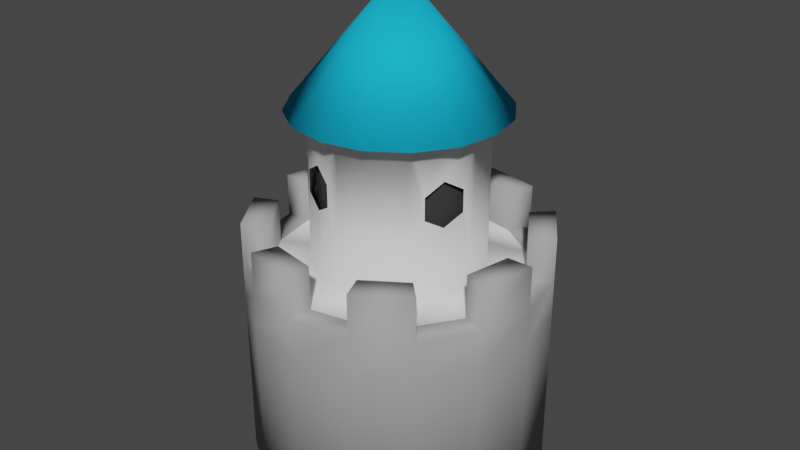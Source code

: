# Source: casle.blend  (saved by Blender 3.2.14; exported with 4.5.12 LTS)
import bpy
from mathutils import Matrix  # noqa: F401  (used for matrix-valued properties, if any)

bpy.ops.wm.read_factory_settings(use_empty=True)
scene = bpy.context.scene
scene.name = 'Scene'

# ---- materials (node trees are filled in below, after node groups)
mat_x = bpy.data.materials.new('マテリアル')
mat_x.use_transparent_shadow = False
mat_001 = bpy.data.materials.new('マテリアル.001')
mat_001.use_transparent_shadow = False
mat_002 = bpy.data.materials.new('マテリアル.002')
mat_002.use_transparent_shadow = False
mat_003 = bpy.data.materials.new('マテリアル.003')
mat_003.use_transparent_shadow = False

# ---- material node trees
mat_x.use_nodes = True; mat_x.node_tree.nodes.clear()
_N = mat_x.node_tree.nodes; _L = mat_x.node_tree.links
n0 = _N.new('ShaderNodeBsdfPrincipled'); n0.name = 'Principled BSDF'; n0.location = (10, 300)
n0.distribution = 'GGX'
n0.subsurface_method = 'RANDOM_WALK_SKIN'
n0.inputs[2].default_value = 0.0
n0.inputs[3].default_value = 1.45
n0.inputs[13].default_value = 0.0
n0.inputs[27].default_value = (0.0, 0.0, 0.0, 1.0)
n0.inputs[28].default_value = 1.0
n1 = _N.new('ShaderNodeOutputMaterial'); n1.name = 'Material Output'; n1.location = (300, 300)
_L.new(n0.outputs[0], n1.inputs[0])
n1.is_active_output = True
mat_001.use_nodes = True; mat_001.node_tree.nodes.clear()
_N = mat_001.node_tree.nodes; _L = mat_001.node_tree.links
n0 = _N.new('ShaderNodeBsdfPrincipled'); n0.name = 'Principled BSDF'; n0.location = (10, 300)
n0.distribution = 'GGX'
n0.subsurface_method = 'RANDOM_WALK_SKIN'
n0.inputs[0].default_value = (0.03741, 0.03741, 0.03741, 1.0)
n0.inputs[2].default_value = 0.0
n0.inputs[3].default_value = 1.45
n0.inputs[27].default_value = (0.0, 0.0, 0.0, 1.0)
n0.inputs[28].default_value = 1.0
n1 = _N.new('ShaderNodeOutputMaterial'); n1.name = 'Material Output'; n1.location = (300, 300)
_L.new(n0.outputs[0], n1.inputs[0])
n1.is_active_output = True
mat_002.use_nodes = True; mat_002.node_tree.nodes.clear()
_N = mat_002.node_tree.nodes; _L = mat_002.node_tree.links
n0 = _N.new('ShaderNodeBsdfPrincipled'); n0.name = 'Principled BSDF'; n0.location = (10, 300)
n0.distribution = 'GGX'
n0.subsurface_method = 'RANDOM_WALK_SKIN'
n0.inputs[0].default_value = (0.3715, 0.3715, 0.3715, 1.0)
n0.inputs[2].default_value = 0.0
n0.inputs[3].default_value = 1.45
n0.inputs[13].default_value = 0.0
n0.inputs[27].default_value = (0.0, 0.0, 0.0, 1.0)
n0.inputs[28].default_value = 1.0
n1 = _N.new('ShaderNodeOutputMaterial'); n1.name = 'Material Output'; n1.location = (300, 300)
_L.new(n0.outputs[0], n1.inputs[0])
n1.is_active_output = True
mat_003.use_nodes = True; mat_003.node_tree.nodes.clear()
_N = mat_003.node_tree.nodes; _L = mat_003.node_tree.links
n0 = _N.new('ShaderNodeBsdfPrincipled'); n0.name = 'Principled BSDF'; n0.location = (10, 300)
n0.distribution = 'GGX'
n0.subsurface_method = 'RANDOM_WALK_SKIN'
n0.inputs[0].default_value = (0.01245, 0.5125, 0.8, 1.0)
n0.inputs[2].default_value = 0.0
n0.inputs[3].default_value = 1.45
n0.inputs[13].default_value = 0.0
n0.inputs[27].default_value = (0.0, 0.0, 0.0, 1.0)
n0.inputs[28].default_value = 1.0
n1 = _N.new('ShaderNodeOutputMaterial'); n1.name = 'Material Output'; n1.location = (300, 300)
_L.new(n0.outputs[0], n1.inputs[0])
n1.is_active_output = True

# ---- world
world_world = bpy.data.worlds.new('World'); scene.world = world_world
world_world.use_nodes = True; world_world.node_tree.nodes.clear()
_N = world_world.node_tree.nodes; _L = world_world.node_tree.links
n0 = _N.new('ShaderNodeOutputWorld'); n0.name = 'World Output'; n0.location = (300, 300)
n1 = _N.new('ShaderNodeBackground'); n1.name = 'Background'; n1.location = (10, 300)
n1.inputs[0].default_value = (0.05088, 0.05088, 0.05088, 1.0)
_L.new(n1.outputs[0], n0.inputs[0])
n0.is_active_output = True
world_world.color = (0.05088, 0.05088, 0.05088)
world_world.use_sun_shadow = False
world_world.sun_shadow_jitter_overblur = 0.0

# ---- meshes
me_x = bpy.data.meshes.new('円')
me_x.from_pydata([(0.0, 1.0, 0.0), (-0.3827, 0.9239, 0.0), (-0.7071, 0.7071, 0.0), (-0.9239, 0.3827, 0.0), (-1.0, -4.371e-08, 0.0), (-0.9239, -0.3827, 0.0), (-0.7071, -0.7071, 0.0), (-0.3827, -0.9239, 0.0), (8.742e-08, -1.0, 0.0), (0.3827, -0.9239, 0.0), (0.7071, -0.7071, 0.0), (0.9239, -0.3827, 0.0), (1.0, 1.192e-08, 0.0), (0.9239, 0.3827, 0.0), (0.7071, 0.7071, 0.0), (0.3827, 0.9239, 0.0), (0.09196, 0.5582, 0.7867), (-0.218, 0.5262, 0.245), (-0.4597, 0.3297, 0.7867), (-0.509, 0.2108, 0.7124), (-0.5582, 0.09196, 0.7867), (-0.5262, -0.218, 0.245), (-0.3297, -0.4597, 0.7867), (-0.2108, -0.509, 0.7124), (-0.09196, -0.5582, 0.7867), (0.218, -0.5262, 0.245), (0.4597, -0.3297, 0.7867), (0.509, -0.2108, 0.7124), (0.5582, -0.09196, 0.7867), (0.5262, 0.218, 0.245), (0.3297, 0.4597, 0.7867), (0.2108, 0.509, 0.7124), (-0.3827, 0.9239, 0.245), (0.0, 1.0, 0.245), (-0.7071, 0.7071, 0.245), (-0.9239, 0.3827, 0.245), (-1.0, -4.371e-08, 0.245), (-0.9239, -0.3827, 0.245), (-0.7071, -0.7071, 0.245), (-0.3827, -0.9239, 0.245), (8.742e-08, -1.0, 0.245), (0.3827, -0.9239, 0.245), (0.7071, -0.7071, 0.245), (0.9239, -0.3827, 0.245), (1.0, 1.192e-08, 0.245), (0.9239, 0.3827, 0.245), (0.7071, 0.7071, 0.245), (0.3827, 0.9239, 0.245), (-0.7071, 0.7071, 0.5366), (-0.3827, 0.9239, 0.5366), (-1.0, -4.371e-08, 0.5366), (-0.9239, 0.3827, 0.5366), (-0.7071, -0.7071, 0.5366), (-0.9239, -0.3827, 0.5366), (8.742e-08, -1.0, 0.5366), (-0.3827, -0.9239, 0.5366), (0.7071, -0.7071, 0.5366), (0.3827, -0.9239, 0.5366), (1.0, 1.192e-08, 0.5366), (0.9239, -0.3827, 0.5366), (0.7071, 0.7071, 0.5366), (0.9239, 0.3827, 0.5366), (0.0, 1.0, 0.5366), (0.3827, 0.9239, 0.5366), (-0.5837, 0.5837, 0.5366), (-0.3159, 0.7627, 0.5366), (-0.8255, -5.166e-08, 0.5366), (-0.7627, 0.3159, 0.5366), (-0.5837, -0.5837, 0.5366), (-0.7627, -0.3159, 0.5366), (7.549e-08, -0.8255, 0.5366), (-0.3159, -0.7627, 0.5366), (0.5837, -0.5837, 0.5366), (0.3159, -0.7627, 0.5366), (0.8255, -4.706e-12, 0.5366), (0.7627, -0.3159, 0.5366), (0.5837, 0.5837, 0.5366), (0.7627, 0.3159, 0.5366), (1.193e-08, 0.8255, 0.5366), (0.3159, 0.7627, 0.5366), (-0.3159, 0.7627, 0.245), (1.193e-08, 0.8255, 0.245), (-0.5837, 0.5837, 0.245), (-0.7627, 0.3159, 0.245), (-0.8255, -5.166e-08, 0.245), (-0.7627, -0.3159, 0.245), (-0.5837, -0.5837, 0.245), (-0.3159, -0.7627, 0.245), (7.549e-08, -0.8255, 0.245), (0.3159, -0.7627, 0.245), (0.5837, -0.5837, 0.245), (0.7627, -0.3159, 0.245), (0.8255, -4.706e-12, 0.245), (0.7627, 0.3159, 0.245), (0.5837, 0.5837, 0.245), (0.3159, 0.7627, 0.245), (-0.218, 0.5262, 1.282), (0.09196, 0.5582, 0.9353), (-0.4597, 0.3297, 0.9353), (-0.509, 0.2108, 1.01), (-0.5582, 0.09196, 0.9353), (-0.5262, -0.218, 1.282), (-0.3297, -0.4597, 0.9353), (-0.2108, -0.509, 1.01), (-0.09196, -0.5582, 0.9353), (0.218, -0.5262, 1.282), (0.4597, -0.3297, 0.9353), (0.509, -0.2108, 1.01), (0.5582, -0.09196, 0.9353), (0.5262, 0.218, 1.282), (0.3297, 0.4597, 0.9353), (0.2108, 0.509, 1.01), (-0.2706, 0.6533, 1.282), (3.286e-08, 0.7071, 1.282), (-0.5, 0.5, 1.282), (-0.6533, 0.2706, 1.282), (-0.7071, -7.801e-08, 1.282), (-0.6533, -0.2706, 1.282), (-0.5, -0.5, 1.282), (-0.2706, -0.6533, 1.282), (9.488e-08, -0.7071, 1.282), (0.2706, -0.6533, 1.282), (0.5, -0.5, 1.282), (0.6533, -0.2706, 1.282), (0.7071, -2.594e-08, 1.282), (0.6533, 0.2706, 1.282), (0.5, 0.5, 1.282), (0.2706, 0.6533, 1.282), (5.215e-08, 1.863e-08, 2.124), (0.7071, 0.7071, -1.159), (0.9239, 0.3827, -1.159), (1.0, 1.192e-08, -1.159), (0.9239, -0.3827, -1.159), (0.7071, -0.7071, -1.159), (0.3827, -0.9239, -1.159), (8.742e-08, -1.0, -1.159), (-0.3827, -0.9239, -1.159), (-0.7071, -0.7071, -1.159), (-0.9239, -0.3827, -1.159), (-1.0, -4.371e-08, -1.159), (-0.9239, 0.3827, -1.159), (-0.7071, 0.7071, -1.159), (0.0, 1.0, -1.159), (-0.3827, 0.9239, -1.159), (0.3827, 0.9239, -1.159), (-0.5262, 0.218, 0.245), (-0.4027, 0.4027, 0.245), (-0.5696, -6.139e-08, 0.245), (-0.218, -0.5262, 0.245), (-0.4027, -0.4027, 0.245), (5.994e-08, -0.5696, 0.245), (0.5262, -0.218, 0.245), (0.4027, -0.4027, 0.245), (0.5696, -1.945e-08, 0.245), (0.218, 0.5262, 0.245), (0.4027, 0.4027, 0.245), (9.985e-09, 0.5696, 0.245), (-0.5262, 0.218, 1.282), (-0.4027, 0.4027, 1.282), (-0.5696, -6.139e-08, 1.282), (-0.218, -0.5262, 1.282), (-0.4027, -0.4027, 1.282), (7.842e-08, -0.5696, 1.282), (0.5262, -0.218, 1.282), (0.4027, -0.4027, 1.282), (0.5696, -1.945e-08, 1.282), (0.218, 0.5262, 1.282), (0.4027, 0.4027, 1.282), (2.846e-08, 0.5696, 1.282), (3.172e-09, 0.521, 0.1544), (3.172e-09, 0.521, 1.197), (0.1994, 0.4814, 0.1544), (0.1994, 0.4814, 1.197), (0.3684, 0.3684, 0.1544), (0.3684, 0.3684, 1.197), (0.4814, 0.1994, 0.1544), (0.4814, 0.1994, 1.197), (0.521, -2.119e-08, 0.1544), (0.521, -2.119e-08, 1.197), (0.4814, -0.1994, 0.1544), (0.4814, -0.1994, 1.197), (0.3684, -0.3684, 0.1544), (0.3684, -0.3684, 1.197), (0.1994, -0.4814, 0.1544), (0.1994, -0.4814, 1.197), (-4.238e-08, -0.521, 0.1544), (-4.238e-08, -0.521, 1.197), (-0.1994, -0.4814, 0.1544), (-0.1994, -0.4814, 1.197), (-0.3684, -0.3684, 0.1544), (-0.3684, -0.3684, 1.197), (-0.4814, -0.1994, 0.1544), (-0.4814, -0.1994, 1.197), (-0.521, 7.799e-09, 0.1544), (-0.521, 7.799e-09, 1.197), (-0.4814, 0.1994, 0.1544), (-0.4814, 0.1994, 1.197), (-0.3684, 0.3684, 0.1544), (-0.3684, 0.3684, 1.197), (-0.1994, 0.4814, 0.1544), (-0.1994, 0.4814, 1.197)], [], [(10, 9, 134, 133), (29, 155, 167, 109), (10, 11, 43, 42), (3, 4, 36, 35), (11, 12, 44, 43), (4, 5, 37, 36), (12, 13, 45, 44), (5, 6, 38, 37), (13, 14, 46, 45), (6, 7, 39, 38), (14, 15, 47, 46), (7, 8, 40, 39), (0, 1, 32, 33), (15, 0, 33, 47), (8, 9, 41, 40), (1, 2, 34, 32), (9, 10, 42, 41), (2, 3, 35, 34), (80, 81, 33, 32), (84, 83, 67, 66), (83, 82, 34, 35), (80, 32, 49, 65), (85, 84, 36, 37), (93, 45, 61, 77), (87, 86, 38, 39), (39, 40, 54, 55), (89, 88, 40, 41), (81, 95, 79, 78), (91, 90, 42, 43), (44, 92, 74, 58), (93, 92, 44, 45), (82, 80, 65, 64), (95, 94, 46, 47), (91, 43, 59, 75), (64, 65, 49, 48), (66, 67, 51, 50), (68, 69, 53, 52), (70, 71, 55, 54), (72, 73, 57, 56), (74, 75, 59, 58), (76, 77, 61, 60), (78, 79, 63, 62), (46, 94, 76, 60), (33, 81, 78, 62), (41, 42, 56, 57), (95, 47, 63, 79), (34, 82, 64, 48), (86, 85, 69, 68), (83, 35, 51, 67), (43, 44, 58, 59), (36, 84, 66, 50), (88, 87, 71, 70), (85, 37, 53, 69), (45, 46, 60, 61), (38, 86, 68, 52), (90, 89, 73, 72), (32, 34, 48, 49), (87, 39, 55, 71), (47, 33, 62, 63), (40, 88, 70, 54), (92, 91, 75, 74), (35, 36, 50, 51), (89, 41, 57, 73), (42, 90, 72, 56), (94, 93, 77, 76), (37, 38, 52, 53), (17, 156, 81, 80), (146, 17, 80, 82), (145, 146, 82, 83), (147, 145, 83, 84), (21, 147, 84, 85), (149, 21, 85, 86), (148, 149, 86, 87), (150, 148, 87, 88), (25, 150, 88, 89), (152, 25, 89, 90), (151, 152, 90, 91), (153, 151, 91, 92), (29, 153, 92, 93), (155, 29, 93, 94), (154, 155, 94, 95), (156, 154, 95, 81), (157, 159, 116, 115), (156, 17, 96, 168), (150, 25, 105, 162), (17, 146, 158, 96), (25, 152, 164, 105), (147, 21, 101, 159), (153, 29, 109, 165), (21, 149, 161, 101), (120, 121, 128), (163, 165, 124, 123), (159, 101, 117, 116), (165, 109, 125, 124), (101, 161, 118, 117), (109, 167, 126, 125), (161, 160, 119, 118), (167, 166, 127, 126), (160, 162, 120, 119), (168, 96, 112, 113), (166, 168, 113, 127), (162, 105, 121, 120), (96, 158, 114, 112), (105, 164, 122, 121), (158, 157, 115, 114), (164, 163, 123, 122), (0, 15, 144, 142), (112, 114, 128), (121, 122, 128), (114, 115, 128), (122, 123, 128), (115, 116, 128), (123, 124, 128), (116, 117, 128), (124, 125, 128), (117, 118, 128), (125, 126, 128), (118, 119, 128), (126, 127, 128), (119, 120, 128), (113, 112, 128), (127, 113, 128), (1, 0, 142, 143), (8, 7, 136, 135), (15, 14, 129, 144), (7, 6, 137, 136), (14, 13, 130, 129), (6, 5, 138, 137), (13, 12, 131, 130), (5, 4, 139, 138), (12, 11, 132, 131), (4, 3, 140, 139), (11, 10, 133, 132), (3, 2, 141, 140), (143, 142, 144, 129, 130, 131, 132, 133, 134, 135, 136, 137, 138, 139, 140, 141), (9, 8, 135, 134), (2, 1, 143, 141), (19, 18, 146, 145), (20, 19, 145, 147), (23, 22, 149, 148), (24, 23, 148, 150), (27, 26, 152, 151), (28, 27, 151, 153), (31, 30, 155, 154), (16, 31, 154, 156), (98, 99, 157, 158), (99, 100, 159, 157), (102, 103, 160, 161), (103, 104, 162, 160), (106, 107, 163, 164), (107, 108, 165, 163), (110, 111, 166, 167), (111, 97, 168, 166), (30, 110, 167, 155), (22, 102, 161, 149), (104, 24, 150, 162), (97, 16, 156, 168), (18, 98, 158, 146), (26, 106, 164, 152), (100, 20, 147, 159), (108, 28, 153, 165), (169, 170, 172, 171), (171, 172, 174, 173), (173, 174, 176, 175), (175, 176, 178, 177), (177, 178, 180, 179), (179, 180, 182, 181), (181, 182, 184, 183), (183, 184, 186, 185), (185, 186, 188, 187), (187, 188, 190, 189), (189, 190, 192, 191), (191, 192, 194, 193), (193, 194, 196, 195), (195, 196, 198, 197), (172, 170, 200, 198, 196, 194, 192, 190, 188, 186, 184, 182, 180, 178, 176, 174), (197, 198, 200, 199), (199, 200, 170, 169), (169, 171, 173, 175, 177, 179, 181, 183, 185, 187, 189, 191, 193, 195, 197, 199)])
me_x.polygons.foreach_set('use_smooth', [True] * 179)
me_x.polygons.foreach_set('material_index', [2, 0, 2, 2, 2, 2, 2, 2, 2, 2, 2, 2, 2, 2, 2, 2, 2, 2, 2, 2, 2, 2, 2, 2, 2, 2, 2, 2, 2, 2, 2, 2, 2, 2, 2, 2, 2, 2, 2, 2, 2, 2, 2, 2, 2, 2, 2, 2, 2, 2, 2, 2, 2, 2, 2, 2, 2, 2, 2, 2, 2, 2, 2, 2, 2, 2, 0, 0, 0, 0, 0, 0, 0, 0, 0, 0, 0, 0, 0, 0, 0, 0, 3, 0, 0, 0, 0, 0, 0, 0, 3, 3, 3, 3, 3, 3, 3, 3, 3, 3, 3, 3, 3, 3, 3, 3, 2, 3, 3, 3, 3, 3, 3, 3, 3, 3, 3, 3, 3, 3, 3, 3, 2, 2, 2, 2, 2, 2, 2, 2, 2, 2, 2, 2, 2, 2, 2, 0, 0, 0, 0, 0, 0, 0, 0, 0, 0, 0, 0, 0, 0, 0, 0, 0, 0, 0, 0, 0, 0, 0, 0, 1, 1, 1, 1, 1, 1, 1, 1, 1, 1, 1, 1, 1, 1, 1, 1, 1, 1])
_uv = me_x.uv_layers.new(name='UVマップ')
_uv.uv.foreach_set('vector', [0.0, 0.0, 0.0, 0.0, 0.0, 0.0, 0.0, 0.0, 0.0, 0.0, 0.0, 0.0, 0.0, 0.0, 0.0, 0.0, 0.0, 0.0, 0.0, 0.0, 0.0, 0.0, 0.0, 0.0, 0.0, 0.0, 0.0, 0.0, 0.0, 0.0, 0.0, 0.0, 0.0, 0.0, 0.0, 0.0, 0.0, 0.0, 0.0, 0.0, 0.0, 0.0, 0.0, 0.0, 0.0, 0.0, 0.0, 0.0, 0.0, 0.0, 0.0, 0.0, 0.0, 0.0, 0.0, 0.0, 0.0, 0.0, 0.0, 0.0, 0.0, 0.0, 0.0, 0.0, 0.0, 0.0, 0.0, 0.0, 0.0, 0.0, 0.0, 0.0, 0.0, 0.0, 0.0, 0.0, 0.0, 0.0, 0.0, 0.0, 0.0, 0.0, 0.0, 0.0, 0.0, 0.0, 0.0, 0.0, 0.0, 0.0, 0.0, 0.0, 0.0, 0.0, 0.0, 0.0, 0.0, 0.0, 0.0, 0.0, 0.0, 0.0, 0.0, 0.0, 0.0, 0.0, 0.0, 0.0, 0.0, 0.0, 0.0, 0.0, 0.0, 0.0, 0.0, 0.0, 0.0, 0.0, 0.0, 0.0, 0.0, 0.0, 0.0, 0.0, 0.0, 0.0, 0.0, 0.0, 0.0, 0.0, 0.0, 0.0, 0.0, 0.0, 0.0, 0.0, 0.0, 0.0, 0.0, 0.0, 0.0, 0.0, 0.0, 0.0, 0.0, 0.0, 0.0, 0.0, 0.0, 0.0, 0.0, 0.0, 0.0, 0.0, 0.0, 0.0, 0.0, 0.0, 0.0, 0.0, 0.0, 0.0, 0.0, 0.0, 0.0, 0.0, 0.0, 0.0, 0.0, 0.0, 0.0, 0.0, 0.0, 0.0, 0.0, 0.0, 0.0, 0.0, 0.0, 0.0, 0.0, 0.0, 0.0, 0.0, 0.0, 0.0, 0.0, 0.0, 0.0, 0.0, 0.0, 0.0, 0.0, 0.0, 0.0, 0.0, 0.0, 0.0, 0.0, 0.0, 0.0, 0.0, 0.0, 0.0, 0.0, 0.0, 0.0, 0.0, 0.0, 0.0, 0.0, 0.0, 0.0, 0.0, 0.0, 0.0, 0.0, 0.0, 0.0, 0.0, 0.0, 0.0, 0.0, 0.0, 0.0, 0.0, 0.0, 0.0, 0.0, 0.0, 0.0, 0.0, 0.0, 0.0, 0.0, 0.0, 0.0, 0.0, 0.0, 0.0, 0.0, 0.0, 0.0, 0.0, 0.0, 0.0, 0.0, 0.0, 0.0, 0.0, 0.0, 0.0, 0.0, 0.0, 0.0, 0.0, 0.0, 0.0, 0.0, 0.0, 0.0, 0.0, 0.0, 0.0, 0.0, 0.0, 0.0, 0.0, 0.0, 0.0, 0.0, 0.0, 0.0, 0.0, 0.0, 0.0, 0.0, 0.0, 0.0, 0.0, 0.0, 0.0, 0.0, 0.0, 0.0, 0.0, 0.0, 0.0, 0.0, 0.0, 0.0, 0.0, 0.0, 0.0, 0.0, 0.0, 0.0, 0.0, 0.0, 0.0, 0.0, 0.0, 0.0, 0.0, 0.0, 0.0, 0.0, 0.0, 0.0, 0.0, 0.0, 0.0, 0.0, 0.0, 0.0, 0.0, 0.0, 0.0, 0.0, 0.0, 0.0, 0.0, 0.0, 0.0, 0.0, 0.0, 0.0, 0.0, 0.0, 0.0, 0.0, 0.0, 0.0, 0.0, 0.0, 0.0, 0.0, 0.0, 0.0, 0.0, 0.0, 0.0, 0.0, 0.0, 0.0, 0.0, 0.0, 0.0, 0.0, 0.0, 0.0, 0.0, 0.0, 0.0, 0.0, 0.0, 0.0, 0.0, 0.0, 0.0, 0.0, 0.0, 0.0, 0.0, 0.0, 0.0, 0.0, 0.0, 0.0, 0.0, 0.0, 0.0, 0.0, 0.0, 0.0, 0.0, 0.0, 0.0, 0.0, 0.0, 0.0, 0.0, 0.0, 0.0, 0.0, 0.0, 0.0, 0.0, 0.0, 0.0, 0.0, 0.0, 0.0, 0.0, 0.0, 0.0, 0.0, 0.0, 0.0, 0.0, 0.0, 0.0, 0.0, 0.0, 0.0, 0.0, 0.0, 0.0, 0.0, 0.0, 0.0, 0.0, 0.0, 0.0, 0.0, 0.0, 0.0, 0.0, 0.0, 0.0, 0.0, 0.0, 0.0, 0.0, 0.0, 0.0, 0.0, 0.0, 0.0, 0.0, 0.0, 0.0, 0.0, 0.0, 0.0, 0.0, 0.0, 0.0, 0.0, 0.0, 0.0, 0.0, 0.0, 0.0, 0.0, 0.0, 0.0, 0.0, 0.0, 0.0, 0.0, 0.0, 0.0, 0.0, 0.0, 0.0, 0.0, 0.0, 0.0, 0.0, 0.0, 0.0, 0.0, 0.0, 0.0, 0.0, 0.0, 0.0, 0.0, 0.0, 0.0, 0.0, 0.0, 0.0, 0.0, 0.0, 0.0, 0.0, 0.0, 0.0, 0.0, 0.0, 0.0, 0.0, 0.0, 0.0, 0.0, 0.0, 0.0, 0.0, 0.0, 0.0, 0.0, 0.0, 0.0, 0.0, 0.0, 0.0, 0.0, 0.0, 0.0, 0.0, 0.0, 0.0, 0.0, 0.0, 0.0, 0.0, 0.0, 0.0, 0.0, 0.0, 0.0, 0.0, 0.0, 0.0, 0.0, 0.0, 0.0, 0.0, 0.0, 0.0, 0.0, 0.0, 0.0, 0.0, 0.0, 0.0, 0.0, 0.0, 0.0, 0.0, 0.0, 0.0, 0.0, 0.0, 0.0, 0.0, 0.0, 0.0, 0.0, 0.0, 0.0, 0.0, 0.0, 0.0, 0.0, 0.0, 0.0, 0.0, 0.0, 0.0, 0.0, 0.0, 0.0, 0.0, 0.0, 0.0, 0.0, 0.0, 0.0, 0.0, 0.0, 0.0, 0.0, 0.0, 0.0, 0.0, 0.0, 0.0, 0.0, 0.0, 0.0, 0.0, 0.0, 0.0, 0.0, 0.0, 0.0, 0.0, 0.0, 0.0, 0.0, 0.0, 0.0, 0.0, 0.0, 0.0, 0.0, 0.0, 0.0, 0.0, 0.0, 0.0, 0.0, 0.0, 0.0, 0.0, 0.0, 0.0, 0.0, 0.0, 0.0, 0.0, 0.0, 0.0, 0.0, 0.0, 0.0, 0.0, 0.0, 0.0, 0.0, 0.0, 0.0, 0.0, 0.0, 0.0, 0.0, 0.0, 0.0, 0.0, 0.0, 0.0, 0.0, 0.0, 0.0, 0.0, 0.0, 0.0, 0.0, 0.0, 0.0, 0.0, 0.0, 0.0, 0.0, 0.0, 0.0, 0.0, 0.0, 0.0, 0.0, 0.0, 0.0, 0.0, 0.0, 0.0, 0.0, 0.0, 0.0, 0.0, 0.0, 0.0, 0.0, 0.0, 0.0, 0.0, 0.0, 0.0, 0.0, 0.0, 0.0, 0.0, 0.0, 0.0, 0.0, 0.0, 0.0, 0.0, 0.0, 0.0, 0.0, 0.0, 0.0, 0.0, 0.0, 0.0, 0.0, 0.0, 0.0, 0.0, 0.0, 0.0, 0.0, 0.0, 0.0, 0.0, 0.0, 0.0, 0.0, 0.0, 0.0, 0.0, 0.0, 0.0, 0.0, 0.0, 0.0, 0.0, 0.0, 0.0, 0.0, 0.0, 0.0, 0.0, 0.0, 0.0, 0.0, 0.0, 0.0, 0.0, 0.0, 0.0, 0.0, 0.0, 0.0, 0.0, 0.0, 0.0, 0.0, 0.0, 0.0, 0.0, 0.0, 0.0, 0.0, 0.0, 0.0, 0.0, 0.0, 0.0, 0.0, 0.0, 0.0, 0.0, 0.0, 0.0, 0.0, 0.0, 0.0, 0.0, 0.0, 0.0, 0.0, 0.0, 0.0, 0.0, 0.0, 0.0, 0.0, 0.0, 0.0, 0.0, 0.0, 0.0, 0.0, 0.0, 0.0, 0.0, 0.0, 0.0, 0.0, 0.0, 0.0, 0.0, 0.0, 0.0, 0.0, 0.0, 0.0, 0.0, 0.0, 0.0, 0.0, 0.0, 0.0, 0.0, 0.0, 0.0, 0.0, 0.0, 0.0, 0.0, 0.0, 0.0, 0.0, 0.0, 0.0, 0.0, 0.0, 0.0, 0.0, 0.0, 0.0, 0.0, 0.0, 0.0, 0.0, 0.0, 0.0, 0.0, 0.0, 0.0, 0.0, 0.0, 0.0, 0.0, 0.0, 0.0, 0.0, 0.0, 0.0, 0.0, 0.0, 0.0, 0.0, 0.0, 0.0, 0.0, 0.0, 0.0, 0.0, 0.0, 0.0, 0.0, 0.0, 0.0, 0.0, 0.0, 0.0, 0.0, 0.0, 0.0, 0.0, 0.0, 0.0, 0.0, 0.0, 0.0, 0.0, 0.0, 0.0, 0.0, 0.0, 0.0, 0.0, 0.0, 0.0, 0.0, 0.0, 0.0, 0.0, 0.0, 0.0, 0.0, 0.0, 0.0, 0.0, 0.0, 0.0, 0.0, 0.0, 0.0, 0.0, 0.0, 0.0, 0.0, 0.0, 0.0, 0.0, 0.0, 0.0, 0.0, 0.0, 0.0, 0.0, 0.0, 0.0, 0.0, 0.0, 0.0, 0.0, 0.0, 0.0, 0.0, 0.0, 0.0, 0.0, 0.0, 0.0, 0.0, 0.0, 0.0, 0.0, 0.0, 0.0, 0.0, 0.0, 0.0, 0.0, 0.0, 0.0, 0.0, 0.0, 0.0, 0.0, 0.0, 0.0, 0.0, 0.0, 0.0, 0.0, 0.0, 0.0, 0.0, 0.0, 0.0, 0.0, 0.0, 0.0, 0.0, 0.0, 0.0, 0.0, 0.0, 0.0, 0.0, 0.0, 0.0, 0.0, 0.0, 0.0, 0.0, 0.0, 0.0, 0.0, 0.0, 0.0, 0.0, 0.0, 0.0, 0.0, 0.0, 0.0, 0.0, 0.0, 0.0, 0.0, 0.0, 0.0, 0.0, 0.0, 0.0, 0.0, 0.0, 0.0, 0.0, 0.0, 0.0, 0.0, 0.0, 0.0, 0.0, 0.0, 0.0, 0.0, 0.0, 0.0, 0.0, 0.0, 0.0, 0.0, 0.0, 0.0, 0.0, 0.0, 0.0, 0.0, 0.0, 0.0, 0.0, 0.0, 0.0, 0.0, 0.0, 0.0, 0.0, 0.0, 0.0, 0.0, 0.0, 0.0, 0.0, 0.0, 0.0, 0.0, 0.0, 0.0, 0.0, 0.0, 0.0, 0.0, 0.0, 0.0, 0.0, 0.0, 0.0, 0.0, 0.0, 0.0, 0.0, 0.0, 0.0, 0.0, 0.0, 0.0, 0.0, 0.0, 0.0, 0.0, 0.0, 0.0, 0.0, 0.0, 0.0, 0.0, 0.0, 0.0, 0.0, 0.0, 0.0, 0.0, 0.0, 0.0, 0.0, 0.0, 0.0, 0.0, 0.0, 0.0, 0.0, 0.0, 0.0, 0.0, 0.0, 0.0, 0.0, 0.0, 0.0, 0.0, 0.0, 0.0, 0.0, 0.0, 0.0, 0.0, 0.0, 0.0, 0.0, 0.0, 0.0, 0.0, 0.0, 0.0, 0.0, 0.0, 0.0, 0.0, 0.0, 0.0, 0.0, 0.0, 0.0, 0.0, 0.0, 0.0, 0.0, 0.0, 0.0, 0.0, 0.0, 0.0, 0.0, 0.0, 0.0, 0.0, 0.0, 0.0, 0.0, 0.0, 0.0, 0.0, 0.0, 0.0, 0.0, 0.0, 0.0, 0.0, 0.0, 0.0, 0.0, 0.0, 0.0, 0.0, 0.0, 0.0, 0.0, 0.0, 0.0, 0.0, 0.0, 0.0, 0.0, 0.0, 0.0, 0.0, 0.0, 0.0, 0.0, 0.0, 0.0, 0.0, 0.0, 0.0, 0.0, 0.0, 0.0, 0.0, 0.0, 0.0, 0.0, 0.0, 0.0, 0.0, 0.0, 0.0, 0.0, 0.0, 0.0, 0.0, 0.0, 0.0, 0.0, 0.0, 0.0, 0.0, 0.0, 0.0, 0.0, 0.0, 0.0, 0.0, 0.0, 0.0, 0.0, 0.0, 0.0, 0.0, 0.0, 0.0, 0.0, 0.0, 0.0, 0.0, 0.0, 0.0, 0.0, 0.0, 0.0, 0.0, 0.0, 0.0, 0.0, 0.0, 0.0, 0.0, 0.0, 0.0, 0.0, 0.0, 0.0, 0.0, 0.0, 0.0, 0.0, 0.0, 0.0, 0.0, 0.0, 0.0, 0.0, 0.0, 0.0, 0.0, 0.0, 0.0, 0.0, 0.0, 0.0, 0.0, 0.0, 0.0, 0.0, 0.0, 0.0, 0.0, 0.0, 0.0, 0.0, 0.0, 0.0, 0.0, 0.0, 0.0, 0.0, 0.0, 0.0, 0.0, 0.0, 0.0, 0.0, 0.0, 0.0, 0.0, 0.0, 0.0, 0.0, 0.0, 0.0, 0.0, 0.0, 0.0, 0.0, 0.0, 0.0, 0.0, 0.0, 0.0, 0.0, 0.0, 0.0, 0.0, 0.0, 0.0, 0.0, 0.0, 0.0, 0.0, 0.0, 0.0, 0.0, 0.0, 0.0, 0.0, 0.0, 0.0, 0.0, 0.0, 0.0, 0.0, 0.0, 0.0, 0.0, 0.0, 0.0, 0.0, 0.0, 0.0, 0.0, 0.0, 0.0, 0.0, 0.0, 0.0, 0.0, 0.0, 0.0, 0.0, 0.0, 1.0, 0.5, 1.0, 1.0, 0.9375, 1.0, 0.9375, 0.5, 0.9375, 0.5, 0.9375, 1.0, 0.875, 1.0, 0.875, 0.5, 0.875, 0.5, 0.875, 1.0, 0.8125, 1.0, 0.8125, 0.5, 0.8125, 0.5, 0.8125, 1.0, 0.75, 1.0, 0.75, 0.5, 0.75, 0.5, 0.75, 1.0, 0.6875, 1.0, 0.6875, 0.5, 0.6875, 0.5, 0.6875, 1.0, 0.625, 1.0, 0.625, 0.5, 0.625, 0.5, 0.625, 1.0, 0.5625, 1.0, 0.5625, 0.5, 0.5625, 0.5, 0.5625, 1.0, 0.5, 1.0, 0.5, 0.5, 0.5, 0.5, 0.5, 1.0, 0.4375, 1.0, 0.4375, 0.5, 0.4375, 0.5, 0.4375, 1.0, 0.375, 1.0, 0.375, 0.5, 0.375, 0.5, 0.375, 1.0, 0.3125, 1.0, 0.3125, 0.5, 0.3125, 0.5, 0.3125, 1.0, 0.25, 1.0, 0.25, 0.5, 0.25, 0.5, 0.25, 1.0, 0.1875, 1.0, 0.1875, 0.5, 0.1875, 0.5, 0.1875, 1.0, 0.125, 1.0, 0.125, 0.5, 0.3418, 0.4717, 0.25, 0.49, 0.1582, 0.4717, 0.08029, 0.4197, 0.02827, 0.3418, 0.01, 0.25, 0.02827, 0.1582, 0.08029, 0.08029, 0.1582, 0.02827, 0.25, 0.01, 0.3418, 0.02827, 0.4197, 0.08029, 0.4717, 0.1582, 0.49, 0.25, 0.4717, 0.3418, 0.4197, 0.4197, 0.125, 0.5, 0.125, 1.0, 0.0625, 1.0, 0.0625, 0.5, 0.0625, 0.5, 0.0625, 1.0, 0.0, 1.0, 0.0, 0.5, 0.75, 0.49, 0.8418, 0.4717, 0.9197, 0.4197, 0.9717, 0.3418, 0.99, 0.25, 0.9717, 0.1582, 0.9197, 0.08029, 0.8418, 0.02827, 0.75, 0.01, 0.6582, 0.02827, 0.5803, 0.08029, 0.5283, 0.1582, 0.51, 0.25, 0.5283, 0.3418, 0.5803, 0.4197, 0.6582, 0.4717])
me_x.materials.append(mat_x)
me_x.materials.append(mat_001)
me_x.materials.append(mat_002)
me_x.materials.append(mat_003)
me_x.update()

# ---- objects
ob_casle = bpy.data.objects.new('casle', me_x)

# ---- transforms, parenting, visibility, modifiers, constraints
ob_casle.location = (0.0, 0.0, 0.0)

# ---- collection membership
scene.collection.objects.link(ob_casle)

# ---- scene / render settings (as saved in the file)
scene.frame_start = 1; scene.frame_end = 250; scene.frame_set(1)
scene.render.engine = 'BLENDER_EEVEE_NEXT'
scene.cycles.sampling_pattern = 'TABULATED_SOBOL'
scene.cycles.use_light_tree = False
scene.view_settings.view_transform = 'Filmic'
bpy.context.view_layer.update()

# ---- added for rendering (the .blend has no active camera and no usable light): camera, sun
cam_auto = bpy.data.cameras.new('AutoCamera')
cam_auto.lens = 50.0
cam_auto.sensor_width = 36.0
cam_auto.clip_end = 1000.0
ob_auto_camera = bpy.data.objects.new('AutoCamera', cam_auto)
scene.collection.objects.link(ob_auto_camera)
ob_auto_camera.location = (4.0087, -4.81044, 3.68943)
ob_auto_camera.rotation_euler = (1.09748, -7.21219e-08, 0.694738)
scene.camera = ob_auto_camera
light_auto_sun = bpy.data.lights.new('AutoSun', 'SUN')
light_auto_sun.energy = 3.0
light_auto_sun.angle = 0.0523599
ob_auto_sun = bpy.data.objects.new('AutoSun', light_auto_sun)
scene.collection.objects.link(ob_auto_sun)
ob_auto_sun.rotation_euler = (0.872665, 0.174533, 0.523599)
bpy.context.view_layer.update()
